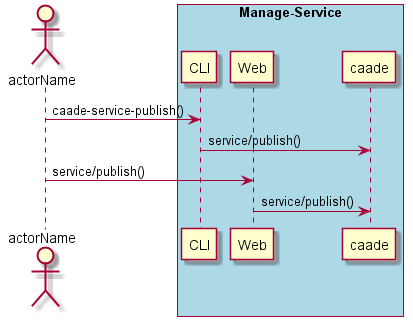

The diagram above was rendered by PlantUML. Its source (embedded in the PNG):
@startuml
Actor "actorName" as A

box "Manage-Service" #lightblue
participant CLI as CLI
participant Web as Web
participant "caade" as S
A -> CLI : caade-service-publish()
CLI -> S : service/publish()
A -> Web : service/publish()
Web -> S : service/publish()
end box

@enduml